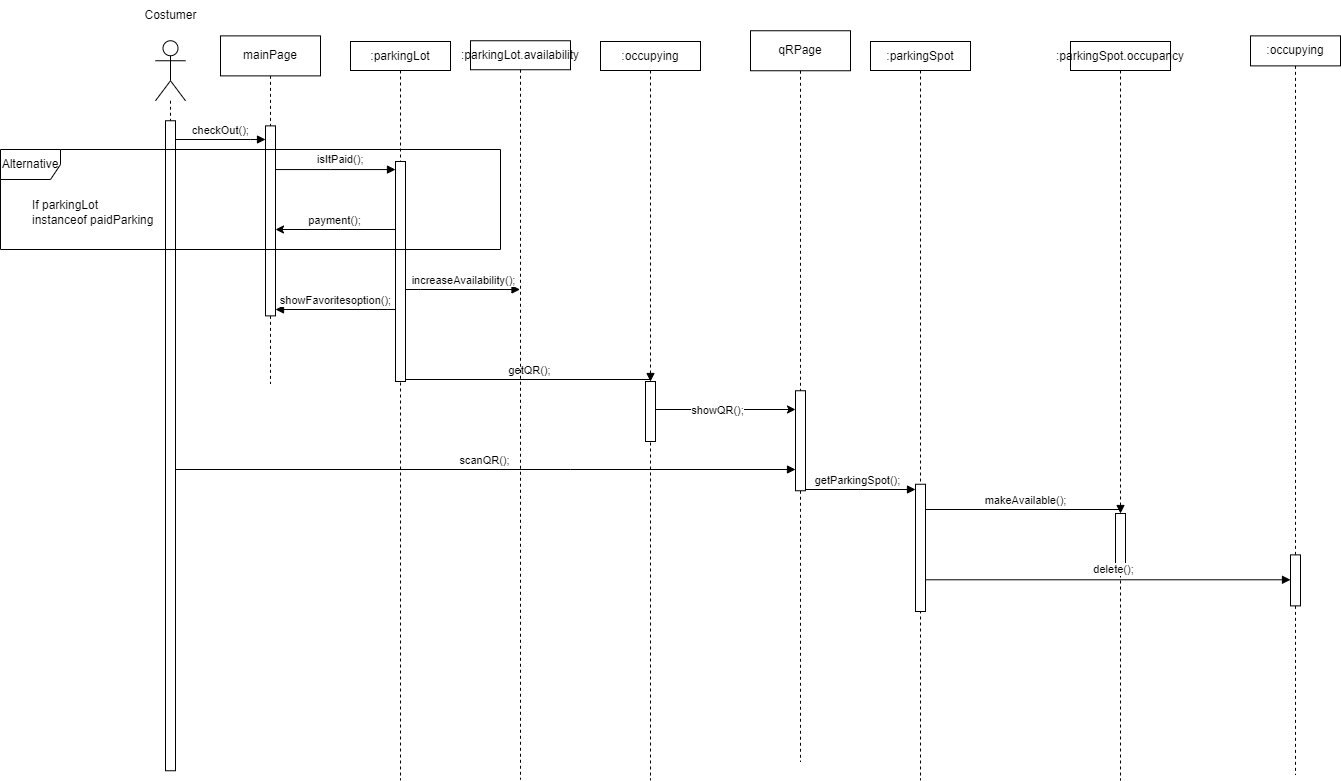

The diagram above was exported from draw.io. Its source (the exported page's mxGraphModel, read from the mxfile embedded in the PNG):
<mxGraphModel dx="2368" dy="615" grid="1" gridSize="10" guides="1" tooltips="1" connect="1" arrows="1" fold="1" page="1" pageScale="1" pageWidth="850" pageHeight="1100" math="0" shadow="0">
  <root>
    <mxCell id="0" />
    <mxCell id="1" parent="0" />
    <mxCell id="pLRuqHMM6nA1iQH2pct5-2" value="" style="shape=umlLifeline;perimeter=lifelinePerimeter;whiteSpace=wrap;html=1;container=1;dropTarget=0;collapsible=0;recursiveResize=0;outlineConnect=0;portConstraint=eastwest;newEdgeStyle={&quot;edgeStyle&quot;:&quot;elbowEdgeStyle&quot;,&quot;elbow&quot;:&quot;vertical&quot;,&quot;curved&quot;:0,&quot;rounded&quot;:0};participant=umlActor;size=60;" parent="1" vertex="1">
      <mxGeometry x="25" y="141.25" width="30" height="730" as="geometry" />
    </mxCell>
    <mxCell id="pLRuqHMM6nA1iQH2pct5-3" value="" style="html=1;points=[];perimeter=orthogonalPerimeter;outlineConnect=0;targetShapes=umlLifeline;portConstraint=eastwest;newEdgeStyle={&quot;edgeStyle&quot;:&quot;elbowEdgeStyle&quot;,&quot;elbow&quot;:&quot;vertical&quot;,&quot;curved&quot;:0,&quot;rounded&quot;:0};" parent="pLRuqHMM6nA1iQH2pct5-2" vertex="1">
      <mxGeometry x="10" y="80" width="10" height="650" as="geometry" />
    </mxCell>
    <mxCell id="pLRuqHMM6nA1iQH2pct5-4" value="Costumer" style="text;html=1;align=center;verticalAlign=middle;resizable=0;points=[];autosize=1;strokeColor=none;fillColor=none;" parent="1" vertex="1">
      <mxGeometry y="101.25" width="80" height="30" as="geometry" />
    </mxCell>
    <mxCell id="pLRuqHMM6nA1iQH2pct5-24" value=":parkingLot" style="shape=umlLifeline;perimeter=lifelinePerimeter;whiteSpace=wrap;html=1;container=1;dropTarget=0;collapsible=0;recursiveResize=0;outlineConnect=0;portConstraint=eastwest;newEdgeStyle={&quot;edgeStyle&quot;:&quot;elbowEdgeStyle&quot;,&quot;elbow&quot;:&quot;vertical&quot;,&quot;curved&quot;:0,&quot;rounded&quot;:0};size=29;" parent="1" vertex="1">
      <mxGeometry x="220" y="142" width="100" height="738.75" as="geometry" />
    </mxCell>
    <mxCell id="pLRuqHMM6nA1iQH2pct5-25" value="" style="html=1;points=[];perimeter=orthogonalPerimeter;outlineConnect=0;targetShapes=umlLifeline;portConstraint=eastwest;newEdgeStyle={&quot;edgeStyle&quot;:&quot;elbowEdgeStyle&quot;,&quot;elbow&quot;:&quot;vertical&quot;,&quot;curved&quot;:0,&quot;rounded&quot;:0};" parent="pLRuqHMM6nA1iQH2pct5-24" vertex="1">
      <mxGeometry x="45" y="120" width="10" height="220" as="geometry" />
    </mxCell>
    <mxCell id="pLRuqHMM6nA1iQH2pct5-26" value="checkOut();" style="html=1;verticalAlign=bottom;endArrow=block;edgeStyle=elbowEdgeStyle;elbow=vertical;curved=0;rounded=0;" parent="1" source="pLRuqHMM6nA1iQH2pct5-3" target="b8d0pXWTBTUSwgqOHq3a-3" edge="1">
      <mxGeometry width="80" relative="1" as="geometry">
        <mxPoint x="40" y="230" as="sourcePoint" />
        <mxPoint x="210" y="240" as="targetPoint" />
        <Array as="points">
          <mxPoint x="120" y="240" />
        </Array>
      </mxGeometry>
    </mxCell>
    <mxCell id="pLRuqHMM6nA1iQH2pct5-30" value="If parkingLot &lt;br&gt;instanceof paidParking" style="text;html=1;align=left;verticalAlign=middle;resizable=0;points=[];autosize=1;strokeColor=none;fillColor=none;" parent="1" vertex="1">
      <mxGeometry x="-100" y="293" width="140" height="40" as="geometry" />
    </mxCell>
    <mxCell id="pLRuqHMM6nA1iQH2pct5-36" value=":occupying" style="shape=umlLifeline;perimeter=lifelinePerimeter;whiteSpace=wrap;html=1;container=1;dropTarget=0;collapsible=0;recursiveResize=0;outlineConnect=0;portConstraint=eastwest;newEdgeStyle={&quot;edgeStyle&quot;:&quot;elbowEdgeStyle&quot;,&quot;elbow&quot;:&quot;vertical&quot;,&quot;curved&quot;:0,&quot;rounded&quot;:0};size=29;" parent="1" vertex="1">
      <mxGeometry x="470" y="142" width="100" height="738.75" as="geometry" />
    </mxCell>
    <mxCell id="pLRuqHMM6nA1iQH2pct5-43" value="" style="html=1;points=[];perimeter=orthogonalPerimeter;outlineConnect=0;targetShapes=umlLifeline;portConstraint=eastwest;newEdgeStyle={&quot;edgeStyle&quot;:&quot;elbowEdgeStyle&quot;,&quot;elbow&quot;:&quot;vertical&quot;,&quot;curved&quot;:0,&quot;rounded&quot;:0};" parent="pLRuqHMM6nA1iQH2pct5-36" vertex="1">
      <mxGeometry x="45" y="340" width="10" height="60" as="geometry" />
    </mxCell>
    <mxCell id="pLRuqHMM6nA1iQH2pct5-44" value="getQR();" style="html=1;verticalAlign=bottom;endArrow=block;edgeStyle=elbowEdgeStyle;elbow=vertical;curved=0;rounded=0;" parent="1" source="pLRuqHMM6nA1iQH2pct5-25" target="pLRuqHMM6nA1iQH2pct5-43" edge="1">
      <mxGeometry relative="1" as="geometry">
        <mxPoint x="190" y="410" as="sourcePoint" />
        <Array as="points">
          <mxPoint x="410" y="480" />
          <mxPoint x="330" y="430" />
          <mxPoint x="310" y="420" />
        </Array>
      </mxGeometry>
    </mxCell>
    <mxCell id="pLRuqHMM6nA1iQH2pct5-47" value="scanQR();" style="html=1;verticalAlign=bottom;endArrow=block;edgeStyle=elbowEdgeStyle;elbow=vertical;curved=0;rounded=0;" parent="1" source="pLRuqHMM6nA1iQH2pct5-3" target="b8d0pXWTBTUSwgqOHq3a-8" edge="1">
      <mxGeometry width="80" relative="1" as="geometry">
        <mxPoint x="50" y="520" as="sourcePoint" />
        <mxPoint x="130" y="520" as="targetPoint" />
        <Array as="points">
          <mxPoint x="440" y="570" />
          <mxPoint x="240" y="530" />
        </Array>
      </mxGeometry>
    </mxCell>
    <mxCell id="pLRuqHMM6nA1iQH2pct5-50" value=":parkingSpot" style="shape=umlLifeline;perimeter=lifelinePerimeter;whiteSpace=wrap;html=1;container=1;dropTarget=0;collapsible=0;recursiveResize=0;outlineConnect=0;portConstraint=eastwest;newEdgeStyle={&quot;edgeStyle&quot;:&quot;elbowEdgeStyle&quot;,&quot;elbow&quot;:&quot;vertical&quot;,&quot;curved&quot;:0,&quot;rounded&quot;:0};size=29;" parent="1" vertex="1">
      <mxGeometry x="740" y="142" width="100" height="738.75" as="geometry" />
    </mxCell>
    <mxCell id="pLRuqHMM6nA1iQH2pct5-52" value="" style="html=1;points=[];perimeter=orthogonalPerimeter;outlineConnect=0;targetShapes=umlLifeline;portConstraint=eastwest;newEdgeStyle={&quot;edgeStyle&quot;:&quot;elbowEdgeStyle&quot;,&quot;elbow&quot;:&quot;vertical&quot;,&quot;curved&quot;:0,&quot;rounded&quot;:0};" parent="pLRuqHMM6nA1iQH2pct5-50" vertex="1">
      <mxGeometry x="45" y="442.75" width="10" height="127.25" as="geometry" />
    </mxCell>
    <mxCell id="pLRuqHMM6nA1iQH2pct5-53" value="getParkingSpot();" style="html=1;verticalAlign=bottom;endArrow=block;edgeStyle=elbowEdgeStyle;elbow=vertical;curved=0;rounded=0;" parent="1" source="b8d0pXWTBTUSwgqOHq3a-7" target="pLRuqHMM6nA1iQH2pct5-52" edge="1">
      <mxGeometry relative="1" as="geometry">
        <mxPoint x="485" y="560" as="sourcePoint" />
        <Array as="points">
          <mxPoint x="730" y="590" />
          <mxPoint x="670" y="560" />
          <mxPoint x="590" y="580" />
        </Array>
      </mxGeometry>
    </mxCell>
    <mxCell id="pLRuqHMM6nA1iQH2pct5-55" value=":parkingSpot.occupancy" style="shape=umlLifeline;perimeter=lifelinePerimeter;whiteSpace=wrap;html=1;container=1;dropTarget=0;collapsible=0;recursiveResize=0;outlineConnect=0;portConstraint=eastwest;newEdgeStyle={&quot;edgeStyle&quot;:&quot;elbowEdgeStyle&quot;,&quot;elbow&quot;:&quot;vertical&quot;,&quot;curved&quot;:0,&quot;rounded&quot;:0};size=29;" parent="1" vertex="1">
      <mxGeometry x="940" y="142" width="100" height="739" as="geometry" />
    </mxCell>
    <mxCell id="pLRuqHMM6nA1iQH2pct5-57" value="" style="html=1;points=[];perimeter=orthogonalPerimeter;outlineConnect=0;targetShapes=umlLifeline;portConstraint=eastwest;newEdgeStyle={&quot;edgeStyle&quot;:&quot;elbowEdgeStyle&quot;,&quot;elbow&quot;:&quot;vertical&quot;,&quot;curved&quot;:0,&quot;rounded&quot;:0};" parent="pLRuqHMM6nA1iQH2pct5-55" vertex="1">
      <mxGeometry x="45" y="472" width="10" height="51" as="geometry" />
    </mxCell>
    <mxCell id="pLRuqHMM6nA1iQH2pct5-56" value="makeAvailable();" style="html=1;verticalAlign=bottom;endArrow=block;edgeStyle=elbowEdgeStyle;elbow=vertical;curved=0;rounded=0;" parent="1" source="pLRuqHMM6nA1iQH2pct5-52" target="pLRuqHMM6nA1iQH2pct5-57" edge="1">
      <mxGeometry width="80" relative="1" as="geometry">
        <mxPoint x="560" y="580" as="sourcePoint" />
        <mxPoint x="640" y="580" as="targetPoint" />
        <Array as="points">
          <mxPoint x="940" y="610" />
          <mxPoint x="850" y="600" />
          <mxPoint x="780" y="590" />
          <mxPoint x="650" y="580" />
        </Array>
      </mxGeometry>
    </mxCell>
    <mxCell id="pLRuqHMM6nA1iQH2pct5-59" value=":occupying" style="shape=umlLifeline;perimeter=lifelinePerimeter;whiteSpace=wrap;html=1;container=1;dropTarget=0;collapsible=0;recursiveResize=0;outlineConnect=0;portConstraint=eastwest;newEdgeStyle={&quot;edgeStyle&quot;:&quot;elbowEdgeStyle&quot;,&quot;elbow&quot;:&quot;vertical&quot;,&quot;curved&quot;:0,&quot;rounded&quot;:0};size=30;" parent="1" vertex="1">
      <mxGeometry x="1120" y="136.38" width="90" height="739" as="geometry" />
    </mxCell>
    <mxCell id="pLRuqHMM6nA1iQH2pct5-60" value="" style="html=1;points=[];perimeter=orthogonalPerimeter;outlineConnect=0;targetShapes=umlLifeline;portConstraint=eastwest;newEdgeStyle={&quot;edgeStyle&quot;:&quot;elbowEdgeStyle&quot;,&quot;elbow&quot;:&quot;vertical&quot;,&quot;curved&quot;:0,&quot;rounded&quot;:0};" parent="pLRuqHMM6nA1iQH2pct5-59" vertex="1">
      <mxGeometry x="40" y="519" width="10" height="51" as="geometry" />
    </mxCell>
    <mxCell id="pLRuqHMM6nA1iQH2pct5-62" value="delete();" style="html=1;verticalAlign=bottom;endArrow=block;edgeStyle=elbowEdgeStyle;elbow=vertical;curved=0;rounded=0;" parent="1" source="pLRuqHMM6nA1iQH2pct5-52" target="pLRuqHMM6nA1iQH2pct5-60" edge="1">
      <mxGeometry x="0.033" y="1" width="80" relative="1" as="geometry">
        <mxPoint x="570" y="670" as="sourcePoint" />
        <mxPoint x="470" y="660" as="targetPoint" />
        <mxPoint as="offset" />
      </mxGeometry>
    </mxCell>
    <mxCell id="pLRuqHMM6nA1iQH2pct5-63" value=":parkingLot.availability" style="shape=umlLifeline;perimeter=lifelinePerimeter;whiteSpace=wrap;html=1;container=1;dropTarget=0;collapsible=0;recursiveResize=0;outlineConnect=0;portConstraint=eastwest;newEdgeStyle={&quot;edgeStyle&quot;:&quot;elbowEdgeStyle&quot;,&quot;elbow&quot;:&quot;vertical&quot;,&quot;curved&quot;:0,&quot;rounded&quot;:0};size=29;" parent="1" vertex="1">
      <mxGeometry x="340" y="141.25" width="100" height="738.75" as="geometry" />
    </mxCell>
    <mxCell id="pLRuqHMM6nA1iQH2pct5-64" value="increaseAvailability();" style="html=1;verticalAlign=bottom;endArrow=block;edgeStyle=elbowEdgeStyle;elbow=vertical;curved=0;rounded=0;" parent="1" source="pLRuqHMM6nA1iQH2pct5-25" target="pLRuqHMM6nA1iQH2pct5-63" edge="1">
      <mxGeometry width="80" relative="1" as="geometry">
        <mxPoint x="190" y="390" as="sourcePoint" />
        <mxPoint x="270" y="390" as="targetPoint" />
        <Array as="points">
          <mxPoint x="290" y="390" />
        </Array>
      </mxGeometry>
    </mxCell>
    <mxCell id="b8d0pXWTBTUSwgqOHq3a-2" value="mainPage" style="shape=umlLifeline;perimeter=lifelinePerimeter;whiteSpace=wrap;html=1;container=1;dropTarget=0;collapsible=0;recursiveResize=0;outlineConnect=0;portConstraint=eastwest;newEdgeStyle={&quot;edgeStyle&quot;:&quot;elbowEdgeStyle&quot;,&quot;elbow&quot;:&quot;vertical&quot;,&quot;curved&quot;:0,&quot;rounded&quot;:0};" parent="1" vertex="1">
      <mxGeometry x="90" y="136.38" width="100" height="348" as="geometry" />
    </mxCell>
    <mxCell id="b8d0pXWTBTUSwgqOHq3a-3" value="" style="html=1;points=[];perimeter=orthogonalPerimeter;outlineConnect=0;targetShapes=umlLifeline;portConstraint=eastwest;newEdgeStyle={&quot;edgeStyle&quot;:&quot;elbowEdgeStyle&quot;,&quot;elbow&quot;:&quot;vertical&quot;,&quot;curved&quot;:0,&quot;rounded&quot;:0};" parent="b8d0pXWTBTUSwgqOHq3a-2" vertex="1">
      <mxGeometry x="45" y="90" width="10" height="190" as="geometry" />
    </mxCell>
    <mxCell id="pLRuqHMM6nA1iQH2pct5-29" value="Alternative" style="shape=umlFrame;whiteSpace=wrap;html=1;pointerEvents=0;" parent="1" vertex="1">
      <mxGeometry x="-130" y="250" width="500" height="100" as="geometry" />
    </mxCell>
    <mxCell id="b8d0pXWTBTUSwgqOHq3a-4" value="" style="endArrow=classic;html=1;rounded=0;" parent="1" source="pLRuqHMM6nA1iQH2pct5-25" target="b8d0pXWTBTUSwgqOHq3a-3" edge="1">
      <mxGeometry width="50" height="50" relative="1" as="geometry">
        <mxPoint x="170" y="380" as="sourcePoint" />
        <mxPoint x="220" y="330" as="targetPoint" />
        <Array as="points">
          <mxPoint x="210" y="330" />
        </Array>
      </mxGeometry>
    </mxCell>
    <mxCell id="b8d0pXWTBTUSwgqOHq3a-5" value="payment();" style="edgeLabel;html=1;align=center;verticalAlign=middle;resizable=0;points=[];" parent="b8d0pXWTBTUSwgqOHq3a-4" vertex="1" connectable="0">
      <mxGeometry x="0.2073" relative="1" as="geometry">
        <mxPoint x="11" y="-10" as="offset" />
      </mxGeometry>
    </mxCell>
    <mxCell id="pLRuqHMM6nA1iQH2pct5-35" value="showFavoritesoption();" style="html=1;verticalAlign=bottom;endArrow=block;edgeStyle=elbowEdgeStyle;elbow=vertical;curved=0;rounded=0;" parent="1" source="pLRuqHMM6nA1iQH2pct5-25" target="b8d0pXWTBTUSwgqOHq3a-3" edge="1">
      <mxGeometry width="80" relative="1" as="geometry">
        <mxPoint x="50" y="410" as="sourcePoint" />
        <mxPoint x="130" y="410" as="targetPoint" />
        <Array as="points">
          <mxPoint x="150" y="410" />
          <mxPoint x="120" y="390" />
          <mxPoint x="90" y="380" />
        </Array>
      </mxGeometry>
    </mxCell>
    <mxCell id="pLRuqHMM6nA1iQH2pct5-33" value="isItPaid();" style="html=1;align=left;spacingLeft=2;endArrow=block;rounded=0;edgeStyle=orthogonalEdgeStyle;curved=0;rounded=0;" parent="1" source="b8d0pXWTBTUSwgqOHq3a-3" target="pLRuqHMM6nA1iQH2pct5-25" edge="1">
      <mxGeometry x="-0.3636" y="10" relative="1" as="geometry">
        <mxPoint x="270" y="281.75" as="sourcePoint" />
        <Array as="points">
          <mxPoint x="200" y="270" />
          <mxPoint x="200" y="270" />
        </Array>
        <mxPoint x="260" y="290" as="targetPoint" />
        <mxPoint as="offset" />
      </mxGeometry>
    </mxCell>
    <mxCell id="b8d0pXWTBTUSwgqOHq3a-6" value="" style="endArrow=classic;html=1;rounded=0;" parent="1" source="pLRuqHMM6nA1iQH2pct5-43" target="b8d0pXWTBTUSwgqOHq3a-8" edge="1">
      <mxGeometry width="50" height="50" relative="1" as="geometry">
        <mxPoint x="330" y="570" as="sourcePoint" />
        <mxPoint x="140" y="520" as="targetPoint" />
        <Array as="points">
          <mxPoint x="600" y="510" />
        </Array>
      </mxGeometry>
    </mxCell>
    <mxCell id="b8d0pXWTBTUSwgqOHq3a-9" value="showQR();" style="edgeLabel;html=1;align=center;verticalAlign=middle;resizable=0;points=[];" parent="b8d0pXWTBTUSwgqOHq3a-6" vertex="1" connectable="0">
      <mxGeometry x="-0.12" relative="1" as="geometry">
        <mxPoint as="offset" />
      </mxGeometry>
    </mxCell>
    <mxCell id="b8d0pXWTBTUSwgqOHq3a-7" value="qRPage" style="shape=umlLifeline;perimeter=lifelinePerimeter;whiteSpace=wrap;html=1;container=1;dropTarget=0;collapsible=0;recursiveResize=0;outlineConnect=0;portConstraint=eastwest;newEdgeStyle={&quot;edgeStyle&quot;:&quot;elbowEdgeStyle&quot;,&quot;elbow&quot;:&quot;vertical&quot;,&quot;curved&quot;:0,&quot;rounded&quot;:0};" parent="1" vertex="1">
      <mxGeometry x="620" y="131.25" width="100" height="731.25" as="geometry" />
    </mxCell>
    <mxCell id="b8d0pXWTBTUSwgqOHq3a-8" value="" style="html=1;points=[];perimeter=orthogonalPerimeter;outlineConnect=0;targetShapes=umlLifeline;portConstraint=eastwest;newEdgeStyle={&quot;edgeStyle&quot;:&quot;elbowEdgeStyle&quot;,&quot;elbow&quot;:&quot;vertical&quot;,&quot;curved&quot;:0,&quot;rounded&quot;:0};" parent="b8d0pXWTBTUSwgqOHq3a-7" vertex="1">
      <mxGeometry x="45" y="360" width="10" height="100" as="geometry" />
    </mxCell>
  </root>
</mxGraphModel>